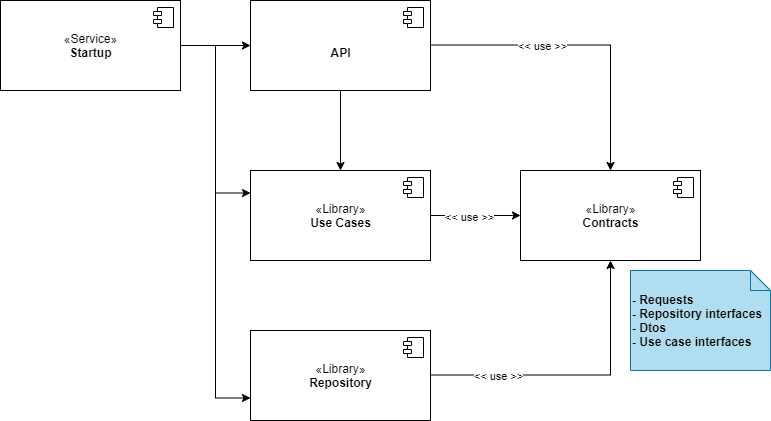

The diagram above was exported from draw.io. Its source (the exported page's mxGraphModel, read from the mxfile embedded in the PNG):
<mxGraphModel dx="1422" dy="772" grid="1" gridSize="10" guides="1" tooltips="1" connect="1" arrows="1" fold="1" page="1" pageScale="1" pageWidth="850" pageHeight="1100" math="0" shadow="0">
  <root>
    <mxCell id="0" />
    <mxCell id="1" parent="0" />
    <mxCell id="kkcZOjzvIJWYBPdeSbef-1" value="«Library»&lt;br&gt;&lt;b&gt;Contracts&lt;br&gt;&lt;/b&gt;" style="html=1;dropTarget=0;" parent="1" vertex="1">
      <mxGeometry x="560" y="210" width="180" height="90" as="geometry" />
    </mxCell>
    <mxCell id="kkcZOjzvIJWYBPdeSbef-2" value="" style="shape=module;jettyWidth=8;jettyHeight=4;" parent="kkcZOjzvIJWYBPdeSbef-1" vertex="1">
      <mxGeometry x="1" width="20" height="20" relative="1" as="geometry">
        <mxPoint x="-27" y="7" as="offset" />
      </mxGeometry>
    </mxCell>
    <mxCell id="kkcZOjzvIJWYBPdeSbef-13" value="" style="edgeStyle=orthogonalEdgeStyle;rounded=0;orthogonalLoop=1;jettySize=auto;html=1;" parent="1" source="kkcZOjzvIJWYBPdeSbef-3" target="kkcZOjzvIJWYBPdeSbef-1" edge="1">
      <mxGeometry relative="1" as="geometry" />
    </mxCell>
    <mxCell id="csrpBAnEdIHaT4jJhE5k-8" value="&amp;lt;&amp;lt; use &amp;gt;&amp;gt;" style="edgeLabel;html=1;align=center;verticalAlign=middle;resizable=0;points=[];" vertex="1" connectable="0" parent="kkcZOjzvIJWYBPdeSbef-13">
      <mxGeometry x="-0.2667" y="-1" relative="1" as="geometry">
        <mxPoint x="5" as="offset" />
      </mxGeometry>
    </mxCell>
    <mxCell id="kkcZOjzvIJWYBPdeSbef-3" value="«Library»&lt;br&gt;&lt;b&gt;Use Cases&lt;br&gt;&lt;/b&gt;" style="html=1;dropTarget=0;" parent="1" vertex="1">
      <mxGeometry x="290" y="210" width="180" height="90" as="geometry" />
    </mxCell>
    <mxCell id="kkcZOjzvIJWYBPdeSbef-4" value="" style="shape=module;jettyWidth=8;jettyHeight=4;" parent="kkcZOjzvIJWYBPdeSbef-3" vertex="1">
      <mxGeometry x="1" width="20" height="20" relative="1" as="geometry">
        <mxPoint x="-27" y="7" as="offset" />
      </mxGeometry>
    </mxCell>
    <mxCell id="kkcZOjzvIJWYBPdeSbef-7" value="«Library»&lt;br&gt;&lt;b&gt;Repository&lt;br&gt;&lt;/b&gt;" style="html=1;dropTarget=0;" parent="1" vertex="1">
      <mxGeometry x="290" y="370" width="180" height="90" as="geometry" />
    </mxCell>
    <mxCell id="kkcZOjzvIJWYBPdeSbef-8" value="" style="shape=module;jettyWidth=8;jettyHeight=4;" parent="kkcZOjzvIJWYBPdeSbef-7" vertex="1">
      <mxGeometry x="1" width="20" height="20" relative="1" as="geometry">
        <mxPoint x="-27" y="7" as="offset" />
      </mxGeometry>
    </mxCell>
    <mxCell id="kkcZOjzvIJWYBPdeSbef-11" value="" style="edgeStyle=orthogonalEdgeStyle;rounded=0;orthogonalLoop=1;jettySize=auto;html=1;" parent="1" source="kkcZOjzvIJWYBPdeSbef-9" target="kkcZOjzvIJWYBPdeSbef-3" edge="1">
      <mxGeometry relative="1" as="geometry" />
    </mxCell>
    <mxCell id="kkcZOjzvIJWYBPdeSbef-9" value="&lt;br&gt;&lt;b&gt;API&lt;br&gt;&lt;/b&gt;" style="html=1;dropTarget=0;" parent="1" vertex="1">
      <mxGeometry x="290" y="40" width="180" height="90" as="geometry" />
    </mxCell>
    <mxCell id="kkcZOjzvIJWYBPdeSbef-10" value="" style="shape=module;jettyWidth=8;jettyHeight=4;" parent="kkcZOjzvIJWYBPdeSbef-9" vertex="1">
      <mxGeometry x="1" width="20" height="20" relative="1" as="geometry">
        <mxPoint x="-27" y="7" as="offset" />
      </mxGeometry>
    </mxCell>
    <mxCell id="kkcZOjzvIJWYBPdeSbef-14" value="" style="edgeStyle=orthogonalEdgeStyle;rounded=0;orthogonalLoop=1;jettySize=auto;html=1;" parent="1" target="kkcZOjzvIJWYBPdeSbef-1" edge="1">
      <mxGeometry relative="1" as="geometry">
        <mxPoint x="470" y="414.5" as="sourcePoint" />
        <mxPoint x="580" y="414.5" as="targetPoint" />
      </mxGeometry>
    </mxCell>
    <mxCell id="csrpBAnEdIHaT4jJhE5k-9" value="&amp;lt;&amp;lt; use &amp;gt;&amp;gt;" style="edgeLabel;html=1;align=center;verticalAlign=middle;resizable=0;points=[];" vertex="1" connectable="0" parent="kkcZOjzvIJWYBPdeSbef-14">
      <mxGeometry x="-0.545" relative="1" as="geometry">
        <mxPoint y="1" as="offset" />
      </mxGeometry>
    </mxCell>
    <mxCell id="9EBDyqptsKsTUpMVyG1g-4" value="" style="edgeStyle=orthogonalEdgeStyle;rounded=0;orthogonalLoop=1;jettySize=auto;html=1;" parent="1" source="9EBDyqptsKsTUpMVyG1g-1" target="kkcZOjzvIJWYBPdeSbef-9" edge="1">
      <mxGeometry relative="1" as="geometry" />
    </mxCell>
    <mxCell id="9EBDyqptsKsTUpMVyG1g-6" value="" style="edgeStyle=orthogonalEdgeStyle;rounded=0;orthogonalLoop=1;jettySize=auto;html=1;entryX=0;entryY=0.25;entryDx=0;entryDy=0;" parent="1" source="9EBDyqptsKsTUpMVyG1g-1" target="kkcZOjzvIJWYBPdeSbef-3" edge="1">
      <mxGeometry relative="1" as="geometry" />
    </mxCell>
    <mxCell id="9EBDyqptsKsTUpMVyG1g-7" value="" style="edgeStyle=orthogonalEdgeStyle;rounded=0;orthogonalLoop=1;jettySize=auto;html=1;entryX=0;entryY=0.75;entryDx=0;entryDy=0;" parent="1" source="9EBDyqptsKsTUpMVyG1g-1" target="kkcZOjzvIJWYBPdeSbef-7" edge="1">
      <mxGeometry relative="1" as="geometry" />
    </mxCell>
    <mxCell id="9EBDyqptsKsTUpMVyG1g-1" value="«Service»&lt;br&gt;&lt;b&gt;Startup&lt;br&gt;&lt;/b&gt;" style="html=1;dropTarget=0;" parent="1" vertex="1">
      <mxGeometry x="40" y="40" width="180" height="90" as="geometry" />
    </mxCell>
    <mxCell id="9EBDyqptsKsTUpMVyG1g-2" value="" style="shape=module;jettyWidth=8;jettyHeight=4;" parent="9EBDyqptsKsTUpMVyG1g-1" vertex="1">
      <mxGeometry x="1" width="20" height="20" relative="1" as="geometry">
        <mxPoint x="-27" y="7" as="offset" />
      </mxGeometry>
    </mxCell>
    <mxCell id="csrpBAnEdIHaT4jJhE5k-5" value="- Requests&lt;br&gt;- Repository interfaces&lt;br&gt;- Dtos&lt;br&gt;- Use case interfaces&amp;nbsp;" style="shape=note;size=20;whiteSpace=wrap;html=1;verticalAlign=middle;labelPosition=center;verticalLabelPosition=middle;align=left;fillColor=#b1ddf0;strokeColor=#10739e;fontStyle=1" vertex="1" parent="1">
      <mxGeometry x="670" y="310" width="140" height="100" as="geometry" />
    </mxCell>
    <mxCell id="csrpBAnEdIHaT4jJhE5k-6" value="" style="edgeStyle=orthogonalEdgeStyle;rounded=0;orthogonalLoop=1;jettySize=auto;html=1;entryX=0.5;entryY=0;entryDx=0;entryDy=0;" edge="1" parent="1" target="kkcZOjzvIJWYBPdeSbef-1">
      <mxGeometry relative="1" as="geometry">
        <mxPoint x="470" y="84.5" as="sourcePoint" />
        <mxPoint x="560" y="84.5" as="targetPoint" />
      </mxGeometry>
    </mxCell>
    <mxCell id="csrpBAnEdIHaT4jJhE5k-7" value="&amp;lt;&amp;lt; use &amp;gt;&amp;gt;" style="edgeLabel;html=1;align=center;verticalAlign=middle;resizable=0;points=[];" vertex="1" connectable="0" parent="csrpBAnEdIHaT4jJhE5k-6">
      <mxGeometry x="-0.2733" relative="1" as="geometry">
        <mxPoint y="1" as="offset" />
      </mxGeometry>
    </mxCell>
  </root>
</mxGraphModel>